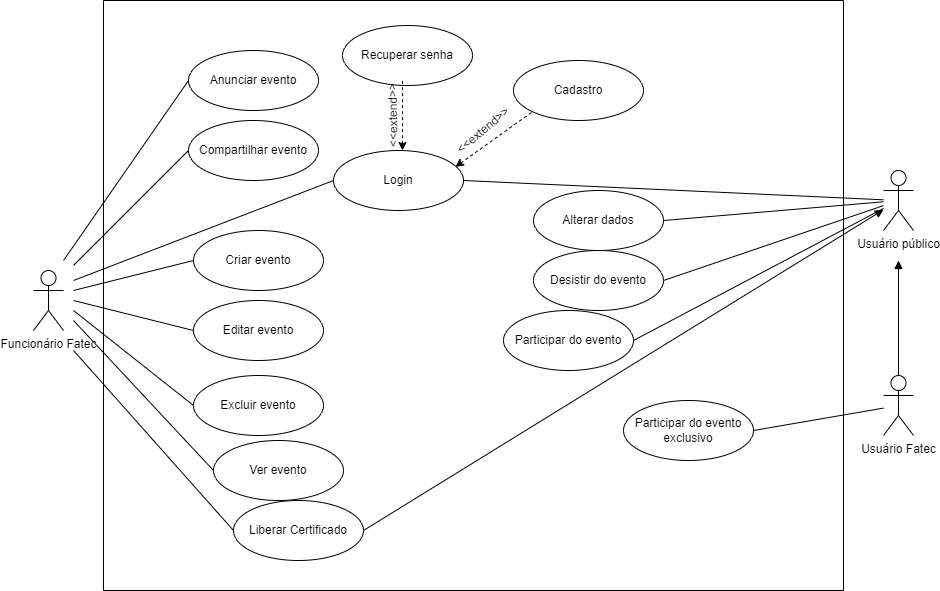

The diagram above was exported from draw.io. Its source (the exported page's mxGraphModel, read from the mxfile embedded in the PNG):
<mxGraphModel dx="1422" dy="1906" grid="1" gridSize="10" guides="1" tooltips="1" connect="1" arrows="1" fold="1" page="1" pageScale="1" pageWidth="827" pageHeight="1169" math="0" shadow="0">
  <root>
    <mxCell id="0" />
    <mxCell id="1" parent="0" />
    <mxCell id="rUA-0qXaWChVwLeQL5aX-8" style="edgeStyle=orthogonalEdgeStyle;rounded=0;orthogonalLoop=1;jettySize=auto;html=1;exitX=0.5;exitY=0;exitDx=0;exitDy=0;exitPerimeter=0;endArrow=block;endFill=1;" edge="1" parent="1" source="j4T9SLyl38LFYQQRWxao-4">
      <mxGeometry relative="1" as="geometry">
        <mxPoint x="905" y="220" as="targetPoint" />
      </mxGeometry>
    </mxCell>
    <mxCell id="j4T9SLyl38LFYQQRWxao-4" value="Usuário Fatec" style="shape=umlActor;verticalLabelPosition=bottom;verticalAlign=top;html=1;outlineConnect=0;" parent="1" vertex="1">
      <mxGeometry x="890" y="335" width="30" height="60" as="geometry" />
    </mxCell>
    <mxCell id="j4T9SLyl38LFYQQRWxao-5" value="Funcionário Fatec" style="shape=umlActor;verticalLabelPosition=bottom;verticalAlign=top;html=1;outlineConnect=0;" parent="1" vertex="1">
      <mxGeometry x="40" y="230" width="30" height="60" as="geometry" />
    </mxCell>
    <mxCell id="j4T9SLyl38LFYQQRWxao-6" value="Login" style="ellipse;whiteSpace=wrap;html=1;" parent="1" vertex="1">
      <mxGeometry x="340" y="110" width="130" height="60" as="geometry" />
    </mxCell>
    <mxCell id="j4T9SLyl38LFYQQRWxao-8" value="Cadastro" style="ellipse;whiteSpace=wrap;html=1;" parent="1" vertex="1">
      <mxGeometry x="520" y="20" width="130" height="60" as="geometry" />
    </mxCell>
    <mxCell id="j4T9SLyl38LFYQQRWxao-9" value="Recuperar senha" style="ellipse;whiteSpace=wrap;html=1;" parent="1" vertex="1">
      <mxGeometry x="349" y="-15" width="130" height="60" as="geometry" />
    </mxCell>
    <mxCell id="j4T9SLyl38LFYQQRWxao-12" value="&amp;lt;&amp;lt;extend&amp;gt;&amp;gt;" style="text;html=1;strokeColor=none;fillColor=none;align=center;verticalAlign=middle;whiteSpace=wrap;rounded=0;rotation=-40;" parent="1" vertex="1">
      <mxGeometry x="460" y="75" width="60" height="30" as="geometry" />
    </mxCell>
    <mxCell id="j4T9SLyl38LFYQQRWxao-13" value="" style="endArrow=none;html=1;rounded=0;dashed=1;startArrow=classic;startFill=1;" parent="1" edge="1">
      <mxGeometry width="50" height="50" relative="1" as="geometry">
        <mxPoint x="409" y="110" as="sourcePoint" />
        <mxPoint x="409" y="40" as="targetPoint" />
        <Array as="points">
          <mxPoint x="409" y="80" />
        </Array>
      </mxGeometry>
    </mxCell>
    <mxCell id="j4T9SLyl38LFYQQRWxao-14" value="&amp;lt;&amp;lt;extend&amp;gt;&amp;gt;" style="text;html=1;strokeColor=none;fillColor=none;align=center;verticalAlign=middle;whiteSpace=wrap;rounded=0;rotation=-91;" parent="1" vertex="1">
      <mxGeometry x="370" y="60" width="60" height="30" as="geometry" />
    </mxCell>
    <mxCell id="j4T9SLyl38LFYQQRWxao-15" value="Criar evento" style="ellipse;whiteSpace=wrap;html=1;" parent="1" vertex="1">
      <mxGeometry x="200" y="190" width="130" height="60" as="geometry" />
    </mxCell>
    <mxCell id="j4T9SLyl38LFYQQRWxao-16" value="Editar evento" style="ellipse;whiteSpace=wrap;html=1;" parent="1" vertex="1">
      <mxGeometry x="200" y="260" width="130" height="60" as="geometry" />
    </mxCell>
    <mxCell id="j4T9SLyl38LFYQQRWxao-17" value="Excluir evento" style="ellipse;whiteSpace=wrap;html=1;" parent="1" vertex="1">
      <mxGeometry x="200" y="335" width="130" height="60" as="geometry" />
    </mxCell>
    <mxCell id="j4T9SLyl38LFYQQRWxao-19" value="Compartilhar evento" style="ellipse;whiteSpace=wrap;html=1;" parent="1" vertex="1">
      <mxGeometry x="195" y="80" width="130" height="60" as="geometry" />
    </mxCell>
    <mxCell id="j4T9SLyl38LFYQQRWxao-21" value="" style="endArrow=none;html=1;rounded=0;exitX=0;exitY=0.5;exitDx=0;exitDy=0;" parent="1" source="j4T9SLyl38LFYQQRWxao-15" edge="1">
      <mxGeometry width="50" height="50" relative="1" as="geometry">
        <mxPoint x="90" y="305" as="sourcePoint" />
        <mxPoint x="80" y="250" as="targetPoint" />
      </mxGeometry>
    </mxCell>
    <mxCell id="j4T9SLyl38LFYQQRWxao-23" value="" style="endArrow=none;html=1;rounded=0;entryX=0;entryY=0.5;entryDx=0;entryDy=0;" parent="1" target="j4T9SLyl38LFYQQRWxao-6" edge="1">
      <mxGeometry width="50" height="50" relative="1" as="geometry">
        <mxPoint x="80" y="240" as="sourcePoint" />
        <mxPoint x="200" y="140" as="targetPoint" />
      </mxGeometry>
    </mxCell>
    <mxCell id="j4T9SLyl38LFYQQRWxao-24" value="" style="endArrow=none;html=1;rounded=0;exitX=0;exitY=0.5;exitDx=0;exitDy=0;" parent="1" source="j4T9SLyl38LFYQQRWxao-16" edge="1">
      <mxGeometry width="50" height="50" relative="1" as="geometry">
        <mxPoint x="200" y="220" as="sourcePoint" />
        <mxPoint x="80" y="260" as="targetPoint" />
      </mxGeometry>
    </mxCell>
    <mxCell id="j4T9SLyl38LFYQQRWxao-25" value="" style="endArrow=none;html=1;rounded=0;exitX=0;exitY=0.5;exitDx=0;exitDy=0;" parent="1" source="j4T9SLyl38LFYQQRWxao-17" edge="1">
      <mxGeometry width="50" height="50" relative="1" as="geometry">
        <mxPoint x="200" y="290" as="sourcePoint" />
        <mxPoint x="80" y="270" as="targetPoint" />
      </mxGeometry>
    </mxCell>
    <mxCell id="j4T9SLyl38LFYQQRWxao-27" value="" style="endArrow=none;html=1;rounded=0;exitX=0;exitY=0.5;exitDx=0;exitDy=0;" parent="1" source="j4T9SLyl38LFYQQRWxao-18" edge="1">
      <mxGeometry width="50" height="50" relative="1" as="geometry">
        <mxPoint x="200" y="360" as="sourcePoint" />
        <mxPoint x="80" y="280" as="targetPoint" />
      </mxGeometry>
    </mxCell>
    <mxCell id="j4T9SLyl38LFYQQRWxao-29" value="" style="endArrow=none;html=1;rounded=0;entryX=0;entryY=0.5;entryDx=0;entryDy=0;" parent="1" target="j4T9SLyl38LFYQQRWxao-19" edge="1">
      <mxGeometry width="50" height="50" relative="1" as="geometry">
        <mxPoint x="80" y="225" as="sourcePoint" />
        <mxPoint x="200" y="125" as="targetPoint" />
      </mxGeometry>
    </mxCell>
    <mxCell id="j4T9SLyl38LFYQQRWxao-30" value="" style="endArrow=none;html=1;rounded=0;dashed=1;entryX=0;entryY=1;entryDx=0;entryDy=0;startArrow=classic;startFill=1;exitX=0.938;exitY=0.273;exitDx=0;exitDy=0;exitPerimeter=0;" parent="1" source="j4T9SLyl38LFYQQRWxao-6" target="j4T9SLyl38LFYQQRWxao-8" edge="1">
      <mxGeometry width="50" height="50" relative="1" as="geometry">
        <mxPoint x="470" y="140" as="sourcePoint" />
        <mxPoint x="435.17" y="74.99999999999991" as="targetPoint" />
      </mxGeometry>
    </mxCell>
    <mxCell id="j4T9SLyl38LFYQQRWxao-33" value="" style="endArrow=none;html=1;rounded=0;exitX=1;exitY=0.5;exitDx=0;exitDy=0;" parent="1" source="j4T9SLyl38LFYQQRWxao-6" edge="1" target="rUA-0qXaWChVwLeQL5aX-1">
      <mxGeometry width="50" height="50" relative="1" as="geometry">
        <mxPoint x="690" y="150" as="sourcePoint" />
        <mxPoint x="880" y="340" as="targetPoint" />
        <Array as="points" />
      </mxGeometry>
    </mxCell>
    <mxCell id="j4T9SLyl38LFYQQRWxao-35" value="" style="endArrow=none;html=1;rounded=0;exitX=1;exitY=0.5;exitDx=0;exitDy=0;" parent="1" source="j4T9SLyl38LFYQQRWxao-34" target="rUA-0qXaWChVwLeQL5aX-1" edge="1">
      <mxGeometry width="50" height="50" relative="1" as="geometry">
        <mxPoint x="810" y="250" as="sourcePoint" />
        <mxPoint x="860" y="200" as="targetPoint" />
      </mxGeometry>
    </mxCell>
    <mxCell id="j4T9SLyl38LFYQQRWxao-40" value="" style="endArrow=none;html=1;rounded=0;exitX=1;exitY=0.5;exitDx=0;exitDy=0;" parent="1" source="j4T9SLyl38LFYQQRWxao-36" target="rUA-0qXaWChVwLeQL5aX-1" edge="1">
      <mxGeometry width="50" height="50" relative="1" as="geometry">
        <mxPoint x="810" y="312.86" as="sourcePoint" />
        <mxPoint x="900" y="330.0028571428569" as="targetPoint" />
      </mxGeometry>
    </mxCell>
    <mxCell id="j4T9SLyl38LFYQQRWxao-41" value="" style="endArrow=none;html=1;rounded=0;exitX=1;exitY=0.5;exitDx=0;exitDy=0;" parent="1" source="j4T9SLyl38LFYQQRWxao-37" edge="1" target="rUA-0qXaWChVwLeQL5aX-1">
      <mxGeometry width="50" height="50" relative="1" as="geometry">
        <mxPoint x="810" y="385.3100000000001" as="sourcePoint" />
        <mxPoint x="890" y="420" as="targetPoint" />
      </mxGeometry>
    </mxCell>
    <mxCell id="j4T9SLyl38LFYQQRWxao-42" value="" style="endArrow=none;html=1;rounded=0;exitX=0;exitY=0.5;exitDx=0;exitDy=0;" parent="1" source="j4T9SLyl38LFYQQRWxao-38" edge="1">
      <mxGeometry width="50" height="50" relative="1" as="geometry">
        <mxPoint x="425" y="490" as="sourcePoint" />
        <mxPoint x="80" y="310" as="targetPoint" />
      </mxGeometry>
    </mxCell>
    <mxCell id="j4T9SLyl38LFYQQRWxao-43" value="" style="endArrow=block;html=1;rounded=0;exitX=1;exitY=0.5;exitDx=0;exitDy=0;endFill=1;" parent="1" source="j4T9SLyl38LFYQQRWxao-38" edge="1" target="rUA-0qXaWChVwLeQL5aX-1">
      <mxGeometry width="50" height="50" relative="1" as="geometry">
        <mxPoint x="329.9999999999968" y="480" as="sourcePoint" />
        <mxPoint x="890" y="370" as="targetPoint" />
      </mxGeometry>
    </mxCell>
    <mxCell id="j4T9SLyl38LFYQQRWxao-44" value="Anunciar evento" style="ellipse;whiteSpace=wrap;html=1;" parent="1" vertex="1">
      <mxGeometry x="195" y="10" width="130" height="60" as="geometry" />
    </mxCell>
    <mxCell id="j4T9SLyl38LFYQQRWxao-45" value="" style="endArrow=none;html=1;rounded=0;entryX=0;entryY=0.5;entryDx=0;entryDy=0;" parent="1" target="j4T9SLyl38LFYQQRWxao-44" edge="1">
      <mxGeometry width="50" height="50" relative="1" as="geometry">
        <mxPoint x="70" y="220" as="sourcePoint" />
        <mxPoint x="185" y="105" as="targetPoint" />
      </mxGeometry>
    </mxCell>
    <mxCell id="j4T9SLyl38LFYQQRWxao-49" value="" style="swimlane;startSize=0;" parent="1" vertex="1">
      <mxGeometry x="110" y="-40" width="740" height="590" as="geometry" />
    </mxCell>
    <mxCell id="j4T9SLyl38LFYQQRWxao-18" value="Ver evento" style="ellipse;whiteSpace=wrap;html=1;" parent="j4T9SLyl38LFYQQRWxao-49" vertex="1">
      <mxGeometry x="110" y="440" width="130" height="60" as="geometry" />
    </mxCell>
    <mxCell id="j4T9SLyl38LFYQQRWxao-38" value="Liberar Certificado" style="ellipse;whiteSpace=wrap;html=1;" parent="j4T9SLyl38LFYQQRWxao-49" vertex="1">
      <mxGeometry x="130" y="500" width="130" height="60" as="geometry" />
    </mxCell>
    <mxCell id="j4T9SLyl38LFYQQRWxao-36" value="Desistir do evento" style="ellipse;whiteSpace=wrap;html=1;" parent="j4T9SLyl38LFYQQRWxao-49" vertex="1">
      <mxGeometry x="430" y="250" width="130" height="60" as="geometry" />
    </mxCell>
    <mxCell id="j4T9SLyl38LFYQQRWxao-37" value="Participar do evento" style="ellipse;whiteSpace=wrap;html=1;" parent="j4T9SLyl38LFYQQRWxao-49" vertex="1">
      <mxGeometry x="400" y="310" width="130" height="60" as="geometry" />
    </mxCell>
    <mxCell id="j4T9SLyl38LFYQQRWxao-34" value="Alterar dados" style="ellipse;whiteSpace=wrap;html=1;" parent="j4T9SLyl38LFYQQRWxao-49" vertex="1">
      <mxGeometry x="430" y="190" width="130" height="60" as="geometry" />
    </mxCell>
    <mxCell id="rUA-0qXaWChVwLeQL5aX-2" value="Participar do evento exclusivo" style="ellipse;whiteSpace=wrap;html=1;" vertex="1" parent="j4T9SLyl38LFYQQRWxao-49">
      <mxGeometry x="520" y="400" width="130" height="60" as="geometry" />
    </mxCell>
    <mxCell id="rUA-0qXaWChVwLeQL5aX-1" value="Usuário público" style="shape=umlActor;verticalLabelPosition=bottom;verticalAlign=top;html=1;outlineConnect=0;" vertex="1" parent="1">
      <mxGeometry x="890" y="130" width="30" height="60" as="geometry" />
    </mxCell>
    <mxCell id="rUA-0qXaWChVwLeQL5aX-9" style="rounded=0;orthogonalLoop=1;jettySize=auto;html=1;exitX=1;exitY=0.5;exitDx=0;exitDy=0;endArrow=none;endFill=0;" edge="1" parent="1" source="rUA-0qXaWChVwLeQL5aX-2" target="j4T9SLyl38LFYQQRWxao-4">
      <mxGeometry relative="1" as="geometry" />
    </mxCell>
  </root>
</mxGraphModel>